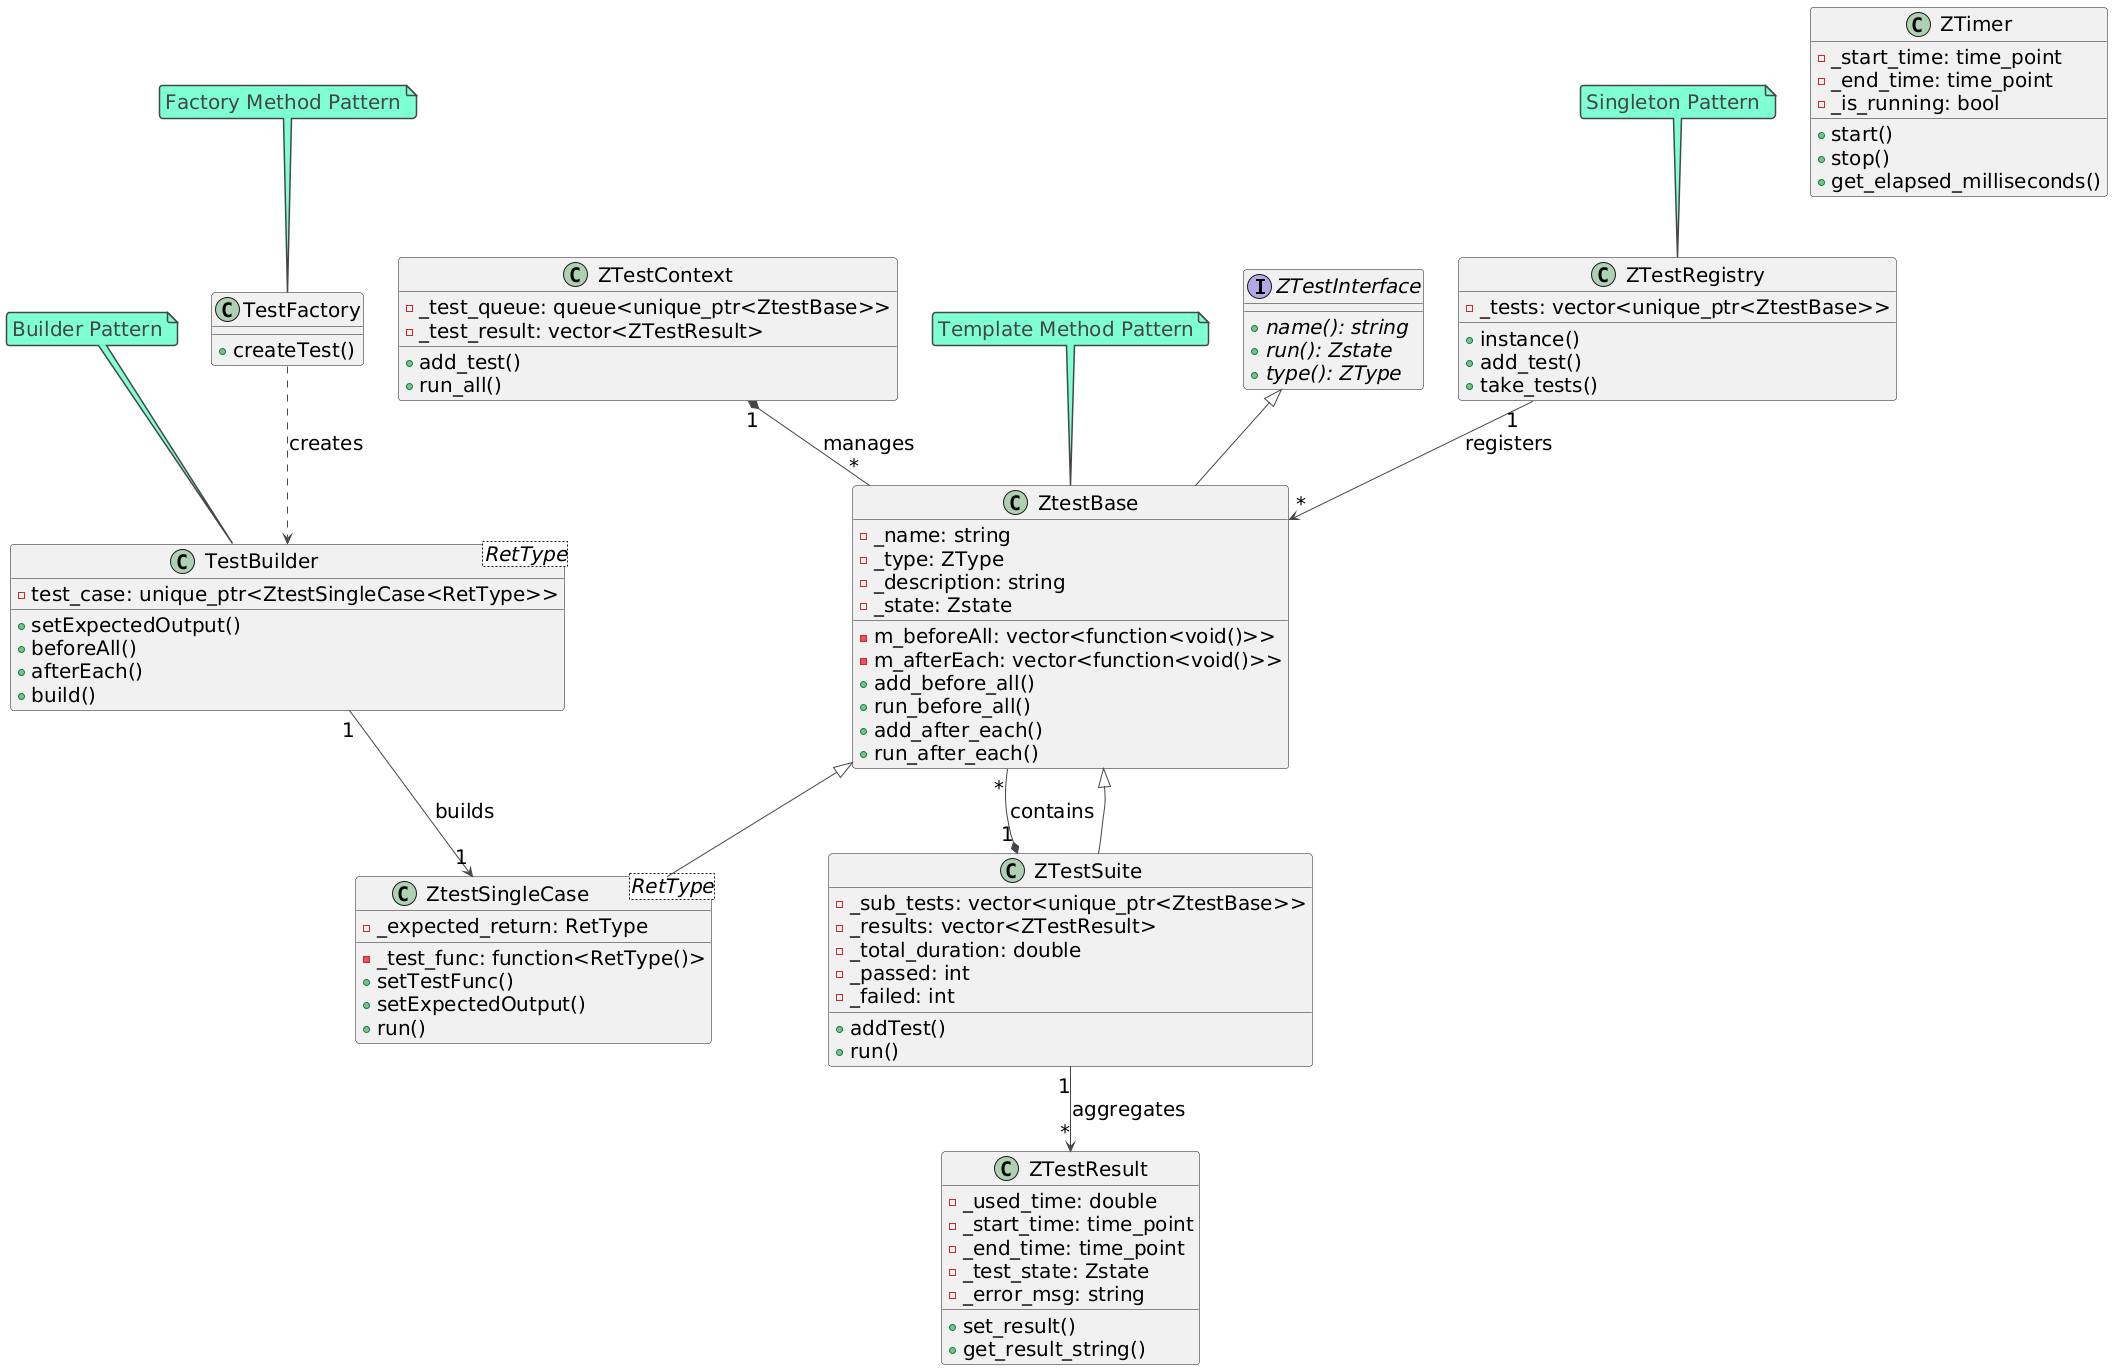

The diagram above was rendered by PlantUML. Its source (embedded in the PNG):
@startuml
!theme vibrant
skinparam defaultFontName "Hack"
skinparam defaultFontSize 20
interface ZTestInterface {
  + {abstract} name(): string
  + {abstract} run(): Zstate
  + {abstract} type(): ZType
}

class ZtestBase {
  - _name: string
  - _type: ZType
  - _description: string
  - _state: Zstate
  - m_beforeAll: vector<function<void()>>
  - m_afterEach: vector<function<void()>>
  + add_before_all()
  + run_before_all()
  + add_after_each()
  + run_after_each()
}

class ZTestSuite {
  - _sub_tests: vector<unique_ptr<ZtestBase>>
  - _results: vector<ZTestResult>
  - _total_duration: double
  - _passed: int
  - _failed: int
  + addTest()
  + run()
}

class ZtestSingleCase<RetType> {
  - _test_func: function<RetType()>
  - _expected_return: RetType
  + setTestFunc()
  + setExpectedOutput()
  + run()
}

class TestBuilder<RetType> {
  - test_case: unique_ptr<ZtestSingleCase<RetType>>
  + setExpectedOutput()
  + beforeAll()
  + afterEach()
  + build()
}

class TestFactory {
  + createTest()
}

class ZTestRegistry {
  - _tests: vector<unique_ptr<ZtestBase>>
  + instance()
  + add_test()
  + take_tests()
}

class ZTestContext {
  - _test_queue: queue<unique_ptr<ZtestBase>>
  - _test_result: vector<ZTestResult>
  + add_test()
  + run_all()
}

class ZTestResult {
  - _used_time: double
  - _start_time: time_point
  - _end_time: time_point
  - _test_state: Zstate
  - _error_msg: string
  + set_result()
  + get_result_string()
}

class ZTimer {
  - _start_time: time_point
  - _end_time: time_point
  - _is_running: bool
  + start()
  + stop()
  + get_elapsed_milliseconds()
}

ZTestInterface <|-- ZtestBase
ZtestBase <|-- ZTestSuite
ZtestBase <|-- ZtestSingleCase

ZTestSuite "1" *-- "*" ZtestBase : contains
ZTestContext "1" *-- "*" ZtestBase : manages
TestBuilder "1" --> "1" ZtestSingleCase : builds
TestFactory ..> TestBuilder : creates
ZTestRegistry "1" --> "*" ZtestBase : registers
ZTestSuite "1" --> "*" ZTestResult : aggregates

note top of ZTestRegistry : Singleton Pattern
note top of TestFactory : Factory Method Pattern
note top of TestBuilder : Builder Pattern
note top of ZtestBase : Template Method Pattern
@enduml